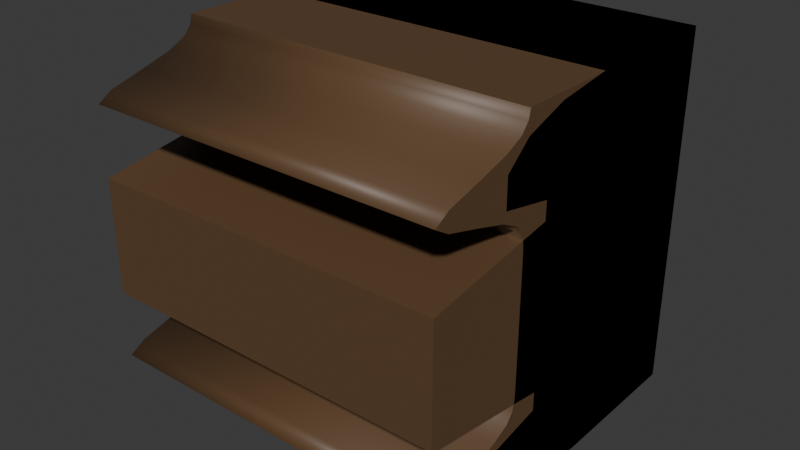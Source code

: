# Source: millwork_profile.blend  (saved by Blender 5.2.44; exported with 4.5.12 LTS)
import bpy
from mathutils import Matrix  # noqa: F401  (used for matrix-valued properties, if any)

bpy.ops.wm.read_factory_settings(use_empty=True)
scene = bpy.context.scene
scene.name = 'Scene'

# ---- collections
col_collection = bpy.data.collections.new('Collection'); scene.collection.children.link(col_collection)

# ---- materials (node trees are filled in below, after node groups)
mat_wood_dark = bpy.data.materials.new('wood_dark')

# ---- material node trees
mat_wood_dark.use_nodes = True; mat_wood_dark.node_tree.nodes.clear()
_N = mat_wood_dark.node_tree.nodes; _L = mat_wood_dark.node_tree.links
n0 = _N.new('ShaderNodeBsdfPrincipled'); n0.name = 'Principled BSDF'; n0.location = (-200, 100)
n0.inputs[0].default_value = (0.12, 0.065, 0.03, 1.0)
n0.inputs[10].default_value = 0.005
n1 = _N.new('ShaderNodeOutputMaterial'); n1.name = 'Material Output'; n1.location = (200, 100)
_L.new(n0.outputs[0], n1.inputs[0])
n1.is_active_output = True

# ---- world
world_world = bpy.data.worlds.new('World'); scene.world = world_world
world_world.use_nodes = True; world_world.node_tree.nodes.clear()
_N = world_world.node_tree.nodes; _L = world_world.node_tree.links
n0 = _N.new('ShaderNodeOutputWorld'); n0.name = 'World Output'; n0.location = (200, 100)
n1 = _N.new('ShaderNodeBackground'); n1.name = 'Background'; n1.location = (-200, 100)
n1.inputs[0].default_value = (0.05088, 0.05088, 0.05088, 1.0)
_L.new(n1.outputs[0], n0.inputs[0])
n0.is_active_output = True
world_world.color = (0.05088, 0.05088, 0.05088)
world_world.sun_shadow_jitter_overblur = 0.0

# ---- meshes
me_beadedtrim = bpy.data.meshes.new('BeadedTrim')
me_beadedtrim.from_pydata([(-0.5, 0.5, -0.5), (-0.5, -0.2015, -0.5), (-0.5, -0.2074, -0.475), (-0.5, -0.2281, -0.45), (-0.5, -0.2792, -0.425), (-0.5, -0.366, -0.4), (-0.5, -0.4587, -0.375), (-0.5, -0.5, -0.35), (-0.5, -0.4587, -0.325), (-0.5, -0.366, -0.3), (-0.5, -0.2792, -0.275), (-0.5, -0.2281, -0.25), (-0.5, -0.2074, -0.225), (-0.5, -0.2015, -0.2), (-0.5, -0.2002, -0.175), (-0.5, -0.2, -0.15), (-0.5, -0.2, -0.125), (-0.5, -0.2, -0.1), (-0.5, -0.2, -0.075), (-0.5, -0.2, -0.05), (-0.5, -0.2, -0.025), (-0.5, -0.2, 0.0), (-0.5, -0.2, 0.025), (-0.5, -0.2, 0.05), (-0.5, -0.2, 0.075), (-0.5, -0.2, 0.1), (-0.5, -0.2, 0.125), (-0.5, -0.2, 0.15), (-0.5, -0.2002, 0.175), (-0.5, -0.2015, 0.2), (-0.5, -0.2074, 0.225), (-0.5, -0.2281, 0.25), (-0.5, -0.2792, 0.275), (-0.5, -0.366, 0.3), (-0.5, -0.4587, 0.325), (-0.5, -0.5, 0.35), (-0.5, -0.4587, 0.375), (-0.5, -0.366, 0.4), (-0.5, -0.2792, 0.425), (-0.5, -0.2281, 0.45), (-0.5, -0.2074, 0.475), (-0.5, -0.2015, 0.5), (-0.5, 0.5, 0.5), (0.5, 0.5, -0.5), (0.5, -0.2015, -0.5), (0.5, -0.2074, -0.475), (0.5, -0.2281, -0.45), (0.5, -0.2792, -0.425), (0.5, -0.366, -0.4), (0.5, -0.4587, -0.375), (0.5, -0.5, -0.35), (0.5, -0.4587, -0.325), (0.5, -0.366, -0.3), (0.5, -0.2792, -0.275), (0.5, -0.2281, -0.25), (0.5, -0.2074, -0.225), (0.5, -0.2015, -0.2), (0.5, -0.2002, -0.175), (0.5, -0.2, -0.15), (0.5, -0.2, -0.125), (0.5, -0.2, -0.1), (0.5, -0.2, -0.075), (0.5, -0.2, -0.05), (0.5, -0.2, -0.025), (0.5, -0.2, 0.0), (0.5, -0.2, 0.025), (0.5, -0.2, 0.05), (0.5, -0.2, 0.075), (0.5, -0.2, 0.1), (0.5, -0.2, 0.125), (0.5, -0.2, 0.15), (0.5, -0.2002, 0.175), (0.5, -0.2015, 0.2), (0.5, -0.2074, 0.225), (0.5, -0.2281, 0.25), (0.5, -0.2792, 0.275), (0.5, -0.366, 0.3), (0.5, -0.4587, 0.325), (0.5, -0.5, 0.35), (0.5, -0.4587, 0.375), (0.5, -0.366, 0.4), (0.5, -0.2792, 0.425), (0.5, -0.2281, 0.45), (0.5, -0.2074, 0.475), (0.5, -0.2015, 0.5), (0.5, 0.5, 0.5)], [], [(42, 0, 1, 2, 3, 4, 5, 6, 7, 8, 9, 10, 11, 12, 13, 14, 15, 16, 17, 18, 19, 20, 21, 22, 23, 24, 25, 26, 27, 28, 29, 30, 31, 32, 33, 34, 35, 36, 37, 38, 39, 40, 41), (43, 85, 84, 83, 82, 81, 80, 79, 78, 77, 76, 75, 74, 73, 72, 71, 70, 69, 68, 67, 66, 65, 64, 63, 62, 61, 60, 59, 58, 57, 56, 55, 54, 53, 52, 51, 50, 49, 48, 47, 46, 45, 44), (0, 43, 44, 1), (1, 44, 45, 2), (2, 45, 46, 3), (3, 46, 47, 4), (4, 47, 48, 5), (5, 48, 49, 6), (6, 49, 50, 7), (7, 50, 51, 8), (8, 51, 52, 9), (9, 52, 53, 10), (10, 53, 54, 11), (11, 54, 55, 12), (12, 55, 56, 13), (13, 56, 57, 14), (14, 57, 58, 15), (15, 58, 59, 16), (16, 59, 60, 17), (17, 60, 61, 18), (18, 61, 62, 19), (19, 62, 63, 20), (20, 63, 64, 21), (21, 64, 65, 22), (22, 65, 66, 23), (23, 66, 67, 24), (24, 67, 68, 25), (25, 68, 69, 26), (26, 69, 70, 27), (27, 70, 71, 28), (28, 71, 72, 29), (29, 72, 73, 30), (30, 73, 74, 31), (31, 74, 75, 32), (32, 75, 76, 33), (33, 76, 77, 34), (34, 77, 78, 35), (35, 78, 79, 36), (36, 79, 80, 37), (37, 80, 81, 38), (38, 81, 82, 39), (39, 82, 83, 40), (40, 83, 84, 41), (41, 84, 85, 42), (42, 85, 43, 0)])
me_beadedtrim.polygons.foreach_set('use_smooth', [0, 0, 0, 1, 1, 1, 1, 1, 1, 1, 1, 1, 1, 1, 1, 1, 1, 1, 1, 1, 1, 1, 1, 1, 1, 1, 1, 1, 1, 1, 1, 1, 1, 1, 1, 1, 1, 1, 1, 1, 1, 1, 1, 0, 0])
_uv = me_beadedtrim.uv_layers.new(name='UVMap')
_uv.uv.foreach_set('vector', [0.002582, 0.3359, 0.3308, 0.3359, 0.3308, 0.5661, 0.3225, 0.5681, 0.3143, 0.5749, 0.3061, 0.5916, 0.2979, 0.6201, 0.2897, 0.6505, 0.2815, 0.6641, 0.2733, 0.6505, 0.2651, 0.6201, 0.2569, 0.5916, 0.2487, 0.5749, 0.2405, 0.5681, 0.2323, 0.5661, 0.2241, 0.5657, 0.2159, 0.5656, 0.2077, 0.5656, 0.1995, 0.5656, 0.1913, 0.5656, 0.1831, 0.5656, 0.1749, 0.5656, 0.1667, 0.5656, 0.1585, 0.5656, 0.1503, 0.5656, 0.1421, 0.5656, 0.1338, 0.5656, 0.1256, 0.5656, 0.1174, 0.5656, 0.1092, 0.5657, 0.101, 0.5661, 0.09283, 0.5681, 0.08462, 0.5749, 0.07642, 0.5916, 0.06822, 0.6201, 0.06001, 0.6505, 0.05181, 0.6641, 0.0436, 0.6505, 0.0354, 0.6201, 0.02719, 0.5916, 0.01899, 0.5749, 0.01079, 0.5681, 0.002582, 0.5661, 0.6641, 0.3308, 0.3359, 0.3308, 0.3359, 0.1006, 0.3441, 0.09859, 0.3523, 0.0918, 0.3605, 0.07503, 0.3687, 0.04655, 0.3769, 0.01612, 0.3851, 0.002582, 0.3933, 0.01612, 0.4015, 0.04655, 0.4098, 0.07503, 0.418, 0.0918, 0.4262, 0.09859, 0.4344, 0.1006, 0.4426, 0.101, 0.4508, 0.101, 0.459, 0.101, 0.4672, 0.101, 0.4754, 0.101, 0.4836, 0.101, 0.4918, 0.101, 0.5, 0.101, 0.5082, 0.101, 0.5164, 0.101, 0.5246, 0.101, 0.5328, 0.101, 0.541, 0.101, 0.5492, 0.101, 0.5574, 0.101, 0.5656, 0.1006, 0.5738, 0.09859, 0.582, 0.0918, 0.5902, 0.07503, 0.5985, 0.04655, 0.6067, 0.01612, 0.6149, 0.002582, 0.6231, 0.01612, 0.6313, 0.04655, 0.6395, 0.07503, 0.6477, 0.0918, 0.6559, 0.09859, 0.6641, 0.1006, 0.5527, 0.3359, 0.5527, 0.6641, 0.3359, 0.6641, 0.3359, 0.3359, 0.6775, 0.6692, 0.6775, 0.9974, 0.6692, 0.9974, 0.6692, 0.6692, 0.4816, 0.6692, 0.4816, 0.9974, 0.4724, 0.9974, 0.4724, 0.6692, 0.4724, 0.6692, 0.4724, 0.9974, 0.4538, 0.9974, 0.4538, 0.6692, 0.4538, 0.6692, 0.4538, 0.9974, 0.4243, 0.9974, 0.4243, 0.6692, 0.4243, 0.6692, 0.4243, 0.9974, 0.3928, 0.9974, 0.3928, 0.6692, 0.3928, 0.6692, 0.3928, 0.9974, 0.3773, 0.9974, 0.3773, 0.6692, 0.5909, 0.6692, 0.5909, 0.9974, 0.5754, 0.9974, 0.5754, 0.6692, 0.5754, 0.6692, 0.5754, 0.9974, 0.544, 0.9974, 0.544, 0.6692, 0.544, 0.6692, 0.544, 0.9974, 0.5144, 0.9974, 0.5144, 0.6692, 0.5144, 0.6692, 0.5144, 0.9974, 0.4959, 0.9974, 0.4959, 0.6692, 0.4959, 0.6692, 0.4959, 0.9974, 0.4867, 0.9974, 0.4867, 0.6692, 0.3722, 0.6692, 0.3722, 0.9974, 0.364, 0.9974, 0.364, 0.6692, 0.364, 0.6692, 0.364, 0.9974, 0.3558, 0.9974, 0.3558, 0.6692, 0.3558, 0.6692, 0.3558, 0.9974, 0.3476, 0.9974, 0.3476, 0.6692, 0.3476, 0.6692, 0.3476, 0.9974, 0.3394, 0.9974, 0.3394, 0.6692, 0.3394, 0.6692, 0.3394, 0.9974, 0.3312, 0.9974, 0.3312, 0.6692, 0.3312, 0.6692, 0.3312, 0.9974, 0.3229, 0.9974, 0.323, 0.6692, 0.323, 0.6692, 0.3229, 0.9974, 0.3147, 0.9974, 0.3147, 0.6692, 0.3147, 0.6692, 0.3147, 0.9974, 0.3065, 0.9974, 0.3065, 0.6692, 0.3065, 0.6692, 0.3065, 0.9974, 0.2983, 0.9974, 0.2983, 0.6692, 0.2983, 0.6692, 0.2983, 0.9974, 0.2901, 0.9974, 0.2901, 0.6692, 0.2901, 0.6692, 0.2901, 0.9974, 0.2819, 0.9974, 0.2819, 0.6692, 0.2819, 0.6692, 0.2819, 0.9974, 0.2737, 0.9974, 0.2737, 0.6692, 0.2737, 0.6692, 0.2737, 0.9974, 0.2655, 0.9974, 0.2655, 0.6692, 0.2655, 0.6692, 0.2655, 0.9974, 0.2573, 0.9974, 0.2573, 0.6692, 0.2573, 0.6692, 0.2573, 0.9974, 0.2491, 0.9974, 0.2491, 0.6692, 0.2491, 0.6692, 0.2491, 0.9974, 0.2409, 0.9974, 0.2409, 0.6692, 0.2409, 0.6692, 0.2409, 0.9974, 0.2327, 0.9974, 0.2327, 0.6692, 0.2327, 0.6692, 0.2327, 0.9974, 0.2245, 0.9974, 0.2245, 0.6692, 0.7735, 0.002582, 0.7735, 0.3308, 0.7643, 0.3308, 0.7643, 0.002582, 0.7643, 0.002582, 0.7643, 0.3308, 0.7458, 0.3308, 0.7458, 0.002582, 0.7458, 0.002582, 0.7458, 0.3308, 0.7162, 0.3308, 0.7162, 0.002582, 0.7162, 0.002582, 0.7162, 0.3308, 0.6848, 0.3308, 0.6848, 0.002582, 0.6848, 0.002582, 0.6848, 0.3308, 0.6692, 0.3308, 0.6692, 0.002582, 0.7735, 0.3359, 0.7735, 0.6641, 0.758, 0.6641, 0.758, 0.3359, 0.758, 0.3359, 0.758, 0.6641, 0.7265, 0.6641, 0.7265, 0.3359, 0.7265, 0.3359, 0.7265, 0.6641, 0.697, 0.6641, 0.697, 0.3359, 0.697, 0.3359, 0.697, 0.6641, 0.6784, 0.6641, 0.6784, 0.3359, 0.6784, 0.3359, 0.6784, 0.6641, 0.6692, 0.6641, 0.6692, 0.3359, 0.7868, 0.002582, 0.7868, 0.3308, 0.7786, 0.3308, 0.7786, 0.002582, 0.2193, 0.6692, 0.2193, 0.9974, 0.002582, 0.9974, 0.002582, 0.6692, 0.002582, 0.3308, 0.002582, 0.002582, 0.3308, 0.002582, 0.3308, 0.3308])
me_beadedtrim.materials.append(mat_wood_dark)
me_beadedtrim.update()
me_wainscotframe = bpy.data.meshes.new('WainscotFrame')
me_wainscotframe.from_pydata([(-0.5, 0.5, -0.5), (-0.5, 0.08, -0.5), (-0.5, -0.08, -0.48), (-0.5, -0.2, -0.44), (-0.5, -0.27, -0.38), (-0.5, -0.27, -0.3), (-0.5, -0.12, -0.27), (-0.5, -0.12, -0.22), (-0.5, -0.5, -0.16), (-0.5, -0.5, 0.16), (-0.5, -0.12, 0.22), (-0.5, -0.12, 0.27), (-0.5, -0.27, 0.3), (-0.5, -0.27, 0.38), (-0.5, -0.2, 0.44), (-0.5, -0.08, 0.48), (-0.5, 0.08, 0.5), (-0.5, 0.5, 0.5), (0.5, 0.5, -0.5), (0.5, 0.08, -0.5), (0.5, -0.08, -0.48), (0.5, -0.2, -0.44), (0.5, -0.27, -0.38), (0.5, -0.27, -0.3), (0.5, -0.12, -0.27), (0.5, -0.12, -0.22), (0.5, -0.5, -0.16), (0.5, -0.5, 0.16), (0.5, -0.12, 0.22), (0.5, -0.12, 0.27), (0.5, -0.27, 0.3), (0.5, -0.27, 0.38), (0.5, -0.2, 0.44), (0.5, -0.08, 0.48), (0.5, 0.08, 0.5), (0.5, 0.5, 0.5)], [], [(17, 0, 1, 2, 3, 4, 5, 6, 7, 8, 9, 10, 11, 12, 13, 14, 15, 16), (18, 35, 34, 33, 32, 31, 30, 29, 28, 27, 26, 25, 24, 23, 22, 21, 20, 19), (0, 18, 19, 1), (1, 19, 20, 2), (2, 20, 21, 3), (3, 21, 22, 4), (4, 22, 23, 5), (5, 23, 24, 6), (6, 24, 25, 7), (7, 25, 26, 8), (8, 26, 27, 9), (9, 27, 28, 10), (10, 28, 29, 11), (11, 29, 30, 12), (12, 30, 31, 13), (13, 31, 32, 14), (14, 32, 33, 15), (15, 33, 34, 16), (16, 34, 35, 17), (17, 35, 18, 0)])
_uv = me_wainscotframe.uv_layers.new(name='UVMap')
_uv.uv.foreach_set('vector', [0.002743, 0.3361, 0.3306, 0.3361, 0.3306, 0.4738, 0.324, 0.5262, 0.3109, 0.5656, 0.2912, 0.5885, 0.265, 0.5885, 0.2552, 0.5393, 0.2388, 0.5393, 0.2191, 0.6639, 0.1142, 0.6639, 0.09454, 0.5393, 0.07815, 0.5393, 0.06831, 0.5885, 0.04208, 0.5885, 0.02241, 0.5656, 0.0093, 0.5262, 0.002743, 0.4738, 0.6639, 0.3306, 0.3361, 0.3306, 0.3361, 0.1929, 0.3426, 0.1404, 0.3557, 0.1011, 0.3754, 0.07815, 0.4016, 0.07815, 0.4115, 0.1273, 0.4279, 0.1273, 0.4475, 0.002743, 0.5525, 0.002743, 0.5721, 0.1273, 0.5885, 0.1273, 0.5984, 0.07815, 0.6246, 0.07815, 0.6443, 0.1011, 0.6574, 0.1404, 0.6639, 0.1929, 0.5916, 0.3361, 0.5916, 0.6639, 0.4556, 0.6639, 0.4556, 0.3361, 0.4556, 0.3361, 0.4556, 0.6639, 0.4028, 0.6639, 0.4028, 0.3361, 0.4028, 0.3361, 0.4028, 0.6639, 0.3619, 0.6639, 0.3619, 0.3361, 0.3619, 0.3361, 0.3619, 0.6639, 0.3361, 0.6639, 0.3361, 0.3361, 0.6956, 0.6694, 0.6956, 0.9973, 0.6694, 0.9973, 0.6694, 0.6694, 0.7195, 0.002743, 0.7195, 0.3306, 0.6694, 0.3306, 0.6694, 0.002743, 0.7414, 0.3361, 0.7414, 0.6639, 0.725, 0.6639, 0.725, 0.3361, 0.3898, 0.6694, 0.3898, 0.9973, 0.2637, 0.9973, 0.2637, 0.6694, 0.6318, 0.6694, 0.6318, 0.9973, 0.5269, 0.9973, 0.5269, 0.6694, 0.5215, 0.6694, 0.5215, 0.9973, 0.3953, 0.9973, 0.3953, 0.6694, 0.7414, 0.6694, 0.7414, 0.9973, 0.725, 0.9973, 0.725, 0.6694, 0.7195, 0.3361, 0.7195, 0.6639, 0.6694, 0.6639, 0.6694, 0.3361, 0.7512, 0.002743, 0.7512, 0.3306, 0.725, 0.3306, 0.725, 0.002743, 0.2582, 0.6694, 0.2582, 0.9973, 0.2324, 0.9973, 0.2324, 0.6694, 0.2324, 0.6694, 0.2324, 0.9973, 0.1915, 0.9973, 0.1915, 0.6694, 0.1915, 0.6694, 0.1915, 0.9973, 0.1387, 0.9973, 0.1387, 0.6694, 0.1387, 0.6694, 0.1387, 0.9973, 0.002743, 0.9973, 0.002743, 0.6694, 0.002743, 0.3306, 0.002743, 0.002743, 0.3306, 0.002743, 0.3306, 0.3306])
me_wainscotframe.materials.append(mat_wood_dark)
me_wainscotframe.update()

# ---- objects
ob_beadedtrim = bpy.data.objects.new('BeadedTrim', me_beadedtrim)
ob_wainscotframe = bpy.data.objects.new('WainscotFrame', me_wainscotframe)

# ---- transforms, parenting, visibility, modifiers, constraints
ob_beadedtrim.location = (0.0, 0.0, 0.0)
ob_wainscotframe.location = (0.0, 0.0, 0.0)

# ---- collection membership
col_collection.objects.link(ob_beadedtrim)
col_collection.objects.link(ob_wainscotframe)

# ---- scene / render settings (as saved in the file)
scene.frame_start = 1; scene.frame_end = 250; scene.frame_set(1)
scene.render.engine = 'BLENDER_EEVEE_NEXT'
scene.render.bake_bias = 0.0
scene.render.bake_samples = 0
scene.render.compositor_device = 'GPU'
scene.eevee.use_volume_custom_range = False
scene.eevee.fast_gi_thickness_near = 0.1
scene.eevee.fast_gi_thickness_far = 0.0
scene.eevee.ray_tracing_options.screen_trace_thickness = 0.1
bpy.context.view_layer.update()

# ---- added for rendering (the .blend has no active camera and no usable light): camera, sun
cam_auto = bpy.data.cameras.new('AutoCamera')
cam_auto.lens = 50.0
cam_auto.sensor_width = 36.0
cam_auto.clip_end = 1000.0
ob_auto_camera = bpy.data.objects.new('AutoCamera', cam_auto)
scene.collection.objects.link(ob_auto_camera)
ob_auto_camera.location = (1.60254, -1.92304, 1.28203)
ob_auto_camera.rotation_euler = (1.09748, -7.21219e-08, 0.694738)
scene.camera = ob_auto_camera
light_auto_sun = bpy.data.lights.new('AutoSun', 'SUN')
light_auto_sun.energy = 3.0
light_auto_sun.angle = 0.0523599
ob_auto_sun = bpy.data.objects.new('AutoSun', light_auto_sun)
scene.collection.objects.link(ob_auto_sun)
ob_auto_sun.rotation_euler = (0.872665, 0.174533, 0.523599)
bpy.context.view_layer.update()
